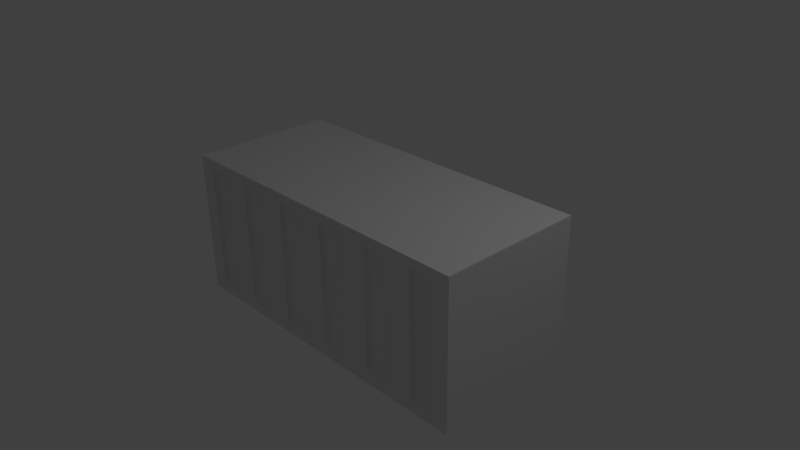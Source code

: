 # Source: Cargo.blend  (saved by Blender 2.71.0; exported with 4.5.12 LTS)
import bpy
from mathutils import Matrix  # noqa: F401  (used for matrix-valued properties, if any)

bpy.ops.wm.read_factory_settings(use_empty=True)
scene = bpy.context.scene
scene.name = 'Scene'

# ---- collections
col_collection_1 = bpy.data.collections.new('Collection 1'); scene.collection.children.link(col_collection_1)

# ---- materials (node trees are filled in below, after node groups)
mat_material = bpy.data.materials.new('Material')
mat_material.alpha_threshold = 0.0
mat_material.use_transparent_shadow = False
mat_material.roughness = 0.5
mat_material.line_color = (0.0, 0.0, 0.0, 1.0)

# ---- material node trees

# ---- world
world_world = bpy.data.worlds.new('World'); scene.world = world_world
world_world.color = (0.05088, 0.05088, 0.05088)
world_world.use_sun_shadow = False
world_world.sun_shadow_jitter_overblur = 0.0
world_world.cycles.sampling_method = 'MANUAL'
world_world.cycles.sample_map_resolution = 256

# ---- cameras
cam_camera = bpy.data.cameras.new('Camera')
cam_camera.clip_end = 100.0
cam_camera.lens = 35.0
cam_camera.sensor_width = 32.0
cam_camera.sensor_height = 18.0
cam_camera.ortho_scale = 7.314
cam_camera.dof.focus_distance = 0.0
cam_camera.dof.aperture_fstop = 128.0

# ---- lights
light_lamp = bpy.data.lights.new('Lamp', 'POINT')
light_lamp.transmission_factor = 0.0
light_lamp.cutoff_distance = 30.0
light_lamp.energy = 100.0
light_lamp.shadow_buffer_clip_start = 1.001
light_lamp.shadow_soft_size = 0.1
light_lamp.shadow_maximum_resolution = 0.006
light_lamp.use_absolute_resolution = True
light_lamp.cycles.use_multiple_importance_sampling = False

# ---- meshes
me_cube = bpy.data.meshes.new('Cube')
me_cube.from_pydata([(1.0, 1.0, -1.0), (1.0, -1.0, -1.0), (-1.0, -1.0, -1.0), (-1.0, 1.0, -1.0), (1.0, 1.0, 1.0), (1.0, -1.0, 1.0), (-1.0, -1.0, 1.0), (-1.0, 1.0, 1.0), (1.0, 1.0, -0.8691), (1.0, -1.0, -0.8691), (-1.0, -1.0, -0.8691), (-1.0, 1.0, -0.8691), (1.0, 1.0, 0.8691), (1.0, -1.0, 0.8691), (-1.0, -1.0, 0.8691), (-1.0, 1.0, 0.8691), (0.9004, 1.0, -0.8691), (0.9004, -1.0, -0.8691), (-0.9004, -1.0, -0.8691), (-0.9004, 1.0, -0.8691), (0.9004, 1.0, 0.8691), (0.9004, -1.0, 0.8691), (-0.9004, -1.0, 0.8691), (-0.9004, 1.0, 0.8691), (0.7478, 1.0, -0.8691), (0.7478, -1.0, -0.8691), (-0.7478, -1.0, -0.8691), (-0.7478, 1.0, -0.8691), (0.7478, 1.0, 0.8691), (0.7478, -1.0, 0.8691), (-0.7478, -1.0, 0.8691), (-0.7478, 1.0, 0.8691), (0.5875, 1.0, -0.8691), (0.5875, -1.0, -0.8691), (-0.5875, -1.0, -0.8691), (-0.5875, 1.0, -0.8691), (0.5875, 1.0, 0.8691), (0.5875, -1.0, 0.8691), (-0.5875, -1.0, 0.8691), (-0.5875, 1.0, 0.8691), (0.4249, 1.0, -0.8691), (0.4249, -1.0, -0.8691), (-0.4249, -1.0, -0.8691), (-0.4249, 1.0, -0.8691), (0.4249, 1.0, 0.8691), (0.4249, -1.0, 0.8691), (-0.4249, -1.0, 0.8691), (-0.4249, 1.0, 0.8691), (0.2556, 1.0, -0.8691), (0.2556, -1.0, -0.8691), (-0.2556, -1.0, -0.8691), (-0.2556, 1.0, -0.8691), (0.2556, 1.0, 0.8691), (0.2556, -1.0, 0.8691), (-0.2556, -1.0, 0.8691), (-0.2556, 1.0, 0.8691), (0.07924, 1.0, -0.8691), (0.07924, -1.0, -0.8691), (-0.07924, -1.0, -0.8691), (-0.07924, 1.0, -0.8691), (0.07924, 1.0, 0.8691), (0.07924, -1.0, 0.8691), (-0.07924, -1.0, 0.8691), (-0.07924, 1.0, 0.8691), (-0.8927, -0.95, -0.7871), (-0.8927, 0.95, -0.7871), (-0.8927, -0.95, 0.7871), (-0.8927, 0.95, 0.7871), (-0.7554, -0.95, -0.7871), (-0.7554, 0.95, -0.7871), (-0.7554, -0.95, 0.7871), (-0.7554, 0.95, 0.7871), (-0.5793, -0.95, -0.7871), (-0.5793, 0.95, -0.7871), (-0.5793, -0.95, 0.7871), (-0.5793, 0.95, 0.7871), (-0.433, -0.95, -0.7871), (-0.433, 0.95, -0.7871), (-0.433, -0.95, 0.7871), (-0.433, 0.95, 0.7871), (-0.2468, -0.95, -0.7871), (-0.2468, 0.95, -0.7871), (-0.2468, -0.95, 0.7871), (-0.2468, 0.95, 0.7871), (-0.08806, -0.95, -0.7871), (-0.08806, 0.95, -0.7871), (-0.08806, -0.95, 0.7871), (-0.08806, 0.95, 0.7871), (0.2468, 0.9501, -0.7871), (0.2468, -0.9501, -0.7871), (0.2468, 0.9501, 0.7871), (0.2468, -0.9501, 0.7871), (0.08806, 0.9501, -0.7871), (0.08806, -0.9501, -0.7871), (0.08806, 0.9501, 0.7871), (0.08806, -0.9501, 0.7871), (0.5793, 0.95, -0.7871), (0.5793, -0.95, -0.7871), (0.5793, 0.95, 0.7871), (0.5793, -0.95, 0.7871), (0.433, 0.95, -0.7871), (0.433, -0.95, -0.7871), (0.433, 0.95, 0.7871), (0.433, -0.95, 0.7871), (0.8927, 0.95, -0.7871), (0.8927, -0.95, -0.7871), (0.8927, 0.95, 0.7871), (0.8927, -0.95, 0.7871), (0.7554, 0.95, -0.7871), (0.7554, -0.95, -0.7871), (0.7554, 0.95, 0.7871), (0.7554, -0.95, 0.7871)], [], [(0, 1, 2, 3), (4, 7, 6, 5), (0, 4, 5, 1), (7, 4, 12, 15), (2, 6, 7, 3), (5, 6, 14, 13), (15, 12, 20, 23), (13, 14, 22, 21), (3, 7, 15, 11), (6, 2, 10, 14), (1, 5, 13, 9), (2, 1, 9, 10), (4, 0, 8, 12), (0, 3, 11, 8), (23, 20, 28, 31), (21, 22, 30, 29), (11, 15, 23, 19), (14, 10, 18, 22), (9, 13, 21, 17), (10, 9, 17, 18), (12, 8, 16, 20), (8, 11, 19, 16), (31, 28, 36, 39), (29, 30, 38, 37), (27, 19, 65, 69), (18, 26, 68, 64), (25, 17, 105, 109), (18, 17, 25, 26), (16, 24, 108, 104), (16, 19, 27, 24), (39, 36, 44, 47), (37, 38, 46, 45), (27, 31, 39, 35), (30, 26, 34, 38), (25, 29, 37, 33), (26, 25, 33, 34), (28, 24, 32, 36), (24, 27, 35, 32), (47, 44, 52, 55), (45, 46, 54, 53), (43, 35, 73, 77), (34, 42, 76, 72), (41, 33, 97, 101), (34, 33, 41, 42), (32, 40, 100, 96), (32, 35, 43, 40), (55, 52, 60, 63), (53, 54, 62, 61), (43, 47, 55, 51), (46, 42, 50, 54), (41, 45, 53, 49), (42, 41, 49, 50), (44, 40, 48, 52), (40, 43, 51, 48), (57, 61, 62, 58), (60, 56, 59, 63), (59, 51, 81, 85), (50, 58, 84, 80), (57, 49, 89, 93), (50, 49, 57, 58), (48, 56, 92, 88), (48, 51, 59, 56), (65, 67, 71, 69), (66, 64, 68, 70), (23, 31, 71, 67), (30, 22, 66, 70), (31, 27, 69, 71), (26, 30, 70, 68), (19, 23, 67, 65), (22, 18, 64, 66), (73, 75, 79, 77), (74, 72, 76, 78), (39, 47, 79, 75), (46, 38, 74, 78), (47, 43, 77, 79), (42, 46, 78, 76), (35, 39, 75, 73), (38, 34, 72, 74), (81, 83, 87, 85), (82, 80, 84, 86), (55, 63, 87, 83), (62, 54, 82, 86), (63, 59, 85, 87), (58, 62, 86, 84), (51, 55, 83, 81), (54, 50, 80, 82), (89, 91, 95, 93), (90, 88, 92, 94), (60, 52, 90, 94), (53, 61, 95, 91), (61, 57, 93, 95), (56, 60, 94, 92), (49, 53, 91, 89), (52, 48, 88, 90), (97, 99, 103, 101), (98, 96, 100, 102), (44, 36, 98, 102), (37, 45, 103, 99), (45, 41, 101, 103), (40, 44, 102, 100), (33, 37, 99, 97), (36, 32, 96, 98), (105, 107, 111, 109), (106, 104, 108, 110), (28, 20, 106, 110), (21, 29, 111, 107), (29, 25, 109, 111), (24, 28, 110, 108), (17, 21, 107, 105), (20, 16, 104, 106)])
_uv = me_cube.uv_layers.new(name='UVMap')
_uv.uv.foreach_set('vector', [0.3334, 0.3485, 0.6668, 0.3485, 0.6668, 0.6971, 0.3334, 0.6971, 0.3334, 0.3485, 0.3334, 0.6971, 4.968e-08, 0.6971, 0.0, 0.3485, 0.6668, 0.3485, 0.6668, 1.558e-07, 1.0, 0.0, 1.0, 0.3485, 0.9694, 1.0, 0.9694, 0.6515, 0.9912, 0.6515, 0.9912, 1.0, 0.3334, 0.3485, 1.093e-07, 0.3485, 0.0, 2.181e-07, 0.3334, 0.0, 0.6668, 1.246e-07, 0.6668, 0.3485, 0.6449, 0.3485, 0.6449, 1.246e-07, 0.8141, 1.0, 0.8141, 0.6515, 0.8141, 0.6688, 0.8141, 0.9826, 0.8141, 1.0, 0.8141, 0.6515, 0.8141, 0.6688, 0.8141, 0.9826, 0.2922, 0.6971, 0.2922, 0.6971, 0.2922, 0.6971, 0.2922, 0.6971, 0.8042, 0.6515, 0.8042, 1.0, 0.8042, 0.9772, 0.8042, 0.6743, 0.3334, 0.0, 0.6668, 1.246e-07, 0.6449, 1.246e-07, 0.3552, 2.077e-08, 0.3334, 0.3485, 0.3334, 0.0, 0.3552, 2.077e-08, 0.3552, 0.3485, 0.6668, 1.558e-07, 0.6668, 0.3485, 0.6668, 0.3257, 0.6668, 0.02282, 0.9694, 0.6515, 0.9694, 1.0, 0.9476, 1.0, 0.9476, 0.6515, 0.8141, 0.9826, 0.8141, 0.6688, 0.8141, 0.6954, 0.8141, 0.956, 0.8141, 0.9826, 0.8141, 0.6688, 0.8141, 0.6954, 0.8141, 0.956, 0.08408, 1.0, 0.08408, 0.6971, 0.1007, 0.6971, 0.1007, 1.0, 0.06747, 0.6971, 0.06747, 1.0, 0.05087, 1.0, 0.05087, 0.6971, 0.3552, 2.077e-08, 0.6449, 1.246e-07, 0.6449, 0.01736, 0.3552, 0.01736, 0.8042, 1.0, 0.8042, 0.6515, 0.8042, 0.6688, 0.8042, 0.9826, 0.06747, 1.0, 0.06747, 0.6971, 0.08408, 0.6971, 0.08408, 1.0, 0.8126, 1.0, 0.8126, 0.6515, 0.8126, 0.6688, 0.8126, 0.9826, 0.8141, 0.956, 0.8141, 0.6954, 0.8141, 0.7233, 0.8141, 0.9281, 0.8141, 0.956, 0.8141, 0.6954, 0.8141, 0.7233, 0.8141, 0.9281, 0.05087, 1.0, 0.02543, 1.0, 0.0267, 0.9857, 0.04959, 0.9857, 0.9476, 0.9544, 0.9222, 0.9544, 0.9234, 0.9401, 0.9463, 0.9401, 0.02543, 1.0, 3.974e-08, 1.0, 0.001272, 0.9857, 0.02416, 0.9857, 0.8042, 0.9826, 0.8042, 0.6688, 0.8042, 0.6954, 0.8042, 0.956, 0.9491, 0.6515, 0.9236, 0.6515, 0.9249, 0.6372, 0.9478, 0.6372, 0.8126, 0.9826, 0.8126, 0.6688, 0.8126, 0.6954, 0.8126, 0.956, 0.8141, 0.9281, 0.8141, 0.7233, 0.8141, 0.7517, 0.8141, 0.8998, 0.8141, 0.9281, 0.8141, 0.7233, 0.8141, 0.7517, 0.8141, 0.8998, 0.869, 0.9544, 0.869, 0.6515, 0.8957, 0.6515, 0.8957, 0.9544, 0.8019, 0.6515, 0.8019, 0.9544, 0.7752, 0.9544, 0.7752, 0.6515, 0.8408, 0.6515, 0.8408, 0.9544, 0.8141, 0.9544, 0.8141, 0.6515, 0.8042, 0.956, 0.8042, 0.6954, 0.8042, 0.7233, 0.8042, 0.9281, 0.8675, 0.6515, 0.8675, 0.9544, 0.8408, 0.9544, 0.8408, 0.6515, 0.8042, 0.6515, 0.8042, 0.9121, 0.8042, 0.8842, 0.8042, 0.6794, 0.8141, 0.8998, 0.8141, 0.7517, 0.8141, 0.7812, 0.8141, 0.8703, 0.8141, 0.8998, 0.8141, 0.7517, 0.8141, 0.7812, 0.8141, 0.8703, 0.7752, 0.9544, 0.7481, 0.9544, 0.7494, 0.9401, 0.7738, 0.9401, 0.6939, 0.9544, 0.6668, 0.9544, 0.6681, 0.9401, 0.6925, 0.9401, 0.7481, 0.9544, 0.721, 0.9544, 0.7223, 0.9401, 0.7467, 0.9401, 0.8019, 0.8562, 0.8019, 0.6515, 0.8019, 0.6798, 0.8019, 0.8279, 0.721, 0.9544, 0.6939, 0.9544, 0.6952, 0.9401, 0.7196, 0.9401, 0.8042, 0.6794, 0.8042, 0.8842, 0.8042, 0.8558, 0.8042, 0.7077, 0.8141, 0.8703, 0.8141, 0.7812, 0.8141, 0.8119, 0.8141, 0.8395, 0.8141, 0.8703, 0.8141, 0.7812, 0.8141, 0.8119, 0.8141, 0.8395, 0.869, 0.6515, 0.869, 0.3485, 0.8972, 0.3485, 0.8972, 0.6515, 0.8126, 0.3485, 0.8126, 0.6515, 0.7844, 0.6515, 0.7844, 0.3485, 0.8126, 0.6515, 0.8126, 0.3485, 0.8408, 0.3485, 0.8408, 0.6515, 0.8019, 0.8279, 0.8019, 0.6798, 0.8019, 0.7093, 0.8019, 0.7984, 0.869, 0.3485, 0.869, 0.6515, 0.8408, 0.6515, 0.8408, 0.3485, 0.8019, 0.7995, 0.8019, 0.6515, 0.8019, 0.681, 0.8019, 0.77, 0.9236, 0.3485, 0.9236, 0.6515, 0.8972, 0.6515, 0.8972, 0.3485, 0.9222, 0.6515, 0.9222, 0.9544, 0.8957, 0.9544, 0.8957, 0.6515, 0.755, 0.6515, 0.7256, 0.6515, 0.727, 0.6372, 0.7535, 0.6372, 0.7256, 0.6515, 0.6962, 0.6515, 0.6976, 0.6372, 0.7241, 0.6372, 0.7844, 0.6515, 0.755, 0.6515, 0.7564, 0.6372, 0.7829, 0.6372, 0.8019, 0.7984, 0.8019, 0.7093, 0.8019, 0.74, 0.8019, 0.7676, 0.6962, 0.6515, 0.6668, 0.6515, 0.6682, 0.6372, 0.6947, 0.6372, 0.2922, 0.6971, 0.2922, 0.7862, 0.2922, 0.7554, 0.2922, 0.7278, 0.0267, 0.9857, 0.0267, 0.7114, 0.04959, 0.7114, 0.04959, 0.9857, 0.9463, 0.6657, 0.9463, 0.9401, 0.9234, 0.9401, 0.9234, 0.6657, 0.02543, 0.6971, 0.05087, 0.6971, 0.04959, 0.7114, 0.0267, 0.7114, 0.9222, 0.6515, 0.9476, 0.6515, 0.9463, 0.6657, 0.9234, 0.6657, 0.1675, 1.0, 0.1675, 0.6971, 0.1759, 0.7114, 0.1759, 0.9857, 0.1842, 1.0, 0.1842, 0.6971, 0.1925, 0.7114, 0.1925, 0.9857, 0.1342, 0.6971, 0.1342, 1.0, 0.1258, 0.9857, 0.1258, 0.7114, 0.2508, 0.6971, 0.2508, 1.0, 0.2425, 0.9857, 0.2425, 0.7114, 0.7494, 0.9401, 0.7494, 0.6657, 0.7738, 0.6657, 0.7738, 0.9401, 0.6925, 0.6657, 0.6925, 0.9401, 0.6681, 0.9401, 0.6681, 0.6657, 0.7481, 0.6515, 0.7752, 0.6515, 0.7738, 0.6657, 0.7494, 0.6657, 0.6668, 0.6515, 0.6939, 0.6515, 0.6925, 0.6657, 0.6681, 0.6657, 0.1592, 1.0, 0.1592, 0.6971, 0.1675, 0.7114, 0.1675, 0.9857, 0.1759, 1.0, 0.1759, 0.6971, 0.1842, 0.7114, 0.1842, 0.9857, 0.1091, 0.6971, 0.1091, 1.0, 0.1007, 0.9857, 0.1007, 0.7114, 0.2674, 1.0, 0.2674, 0.6971, 0.2757, 0.7114, 0.2757, 0.9857, 0.727, 0.6372, 0.727, 0.3628, 0.7535, 0.3628, 0.7535, 0.6372, 0.7241, 0.3628, 0.7241, 0.6372, 0.6976, 0.6372, 0.6976, 0.3628, 0.7256, 0.3485, 0.755, 0.3485, 0.7535, 0.3628, 0.727, 0.3628, 0.6962, 0.3485, 0.7256, 0.3485, 0.7241, 0.3628, 0.6976, 0.3628, 0.2092, 0.6971, 0.2092, 1.0, 0.2009, 0.9857, 0.2009, 0.7114, 0.2009, 0.6971, 0.2009, 1.0, 0.1925, 0.9857, 0.1925, 0.7114, 0.8126, 0.6515, 0.8126, 0.9544, 0.8042, 0.9401, 0.8042, 0.6657, 0.2757, 1.0, 0.2757, 0.6971, 0.284, 0.7114, 0.284, 0.9857, 0.7564, 0.6372, 0.7564, 0.3628, 0.7829, 0.3628, 0.7829, 0.6372, 0.6947, 0.3628, 0.6947, 0.6372, 0.6682, 0.6372, 0.6682, 0.3628, 0.6668, 0.3485, 0.6962, 0.3485, 0.6947, 0.3628, 0.6682, 0.3628, 0.755, 0.3485, 0.7844, 0.3485, 0.7829, 0.3628, 0.7564, 0.3628, 0.284, 1.0, 0.284, 0.6971, 0.2922, 0.7114, 0.2922, 0.9857, 0.1425, 0.6971, 0.1425, 1.0, 0.1342, 0.9857, 0.1342, 0.7114, 0.2425, 0.6971, 0.2425, 1.0, 0.2342, 0.9857, 0.2342, 0.7114, 0.2259, 1.0, 0.2259, 0.6971, 0.2342, 0.7114, 0.2342, 0.9857, 0.7223, 0.9401, 0.7223, 0.6657, 0.7467, 0.6657, 0.7467, 0.9401, 0.7196, 0.6657, 0.7196, 0.9401, 0.6952, 0.9401, 0.6952, 0.6657, 0.6939, 0.6515, 0.721, 0.6515, 0.7196, 0.6657, 0.6952, 0.6657, 0.721, 0.6515, 0.7481, 0.6515, 0.7467, 0.6657, 0.7223, 0.6657, 0.2591, 1.0, 0.2591, 0.6971, 0.2674, 0.7114, 0.2674, 0.9857, 0.1091, 1.0, 0.1091, 0.6971, 0.1174, 0.7114, 0.1174, 0.9857, 0.2259, 0.6971, 0.2259, 1.0, 0.2175, 0.9857, 0.2175, 0.7114, 0.1509, 1.0, 0.1509, 0.6971, 0.1592, 0.7114, 0.1592, 0.9857, 0.001272, 0.9857, 0.001272, 0.7114, 0.02416, 0.7114, 0.02416, 0.9857, 0.9478, 0.3628, 0.9478, 0.6372, 0.9249, 0.6372, 0.9249, 0.3628, 0.9236, 0.3485, 0.9491, 0.3485, 0.9478, 0.3628, 0.9249, 0.3628, 0.0, 0.6971, 0.02543, 0.6971, 0.02416, 0.7114, 0.001272, 0.7114, 0.2508, 1.0, 0.2508, 0.6971, 0.2591, 0.7114, 0.2591, 0.9857, 0.1258, 0.6971, 0.1258, 1.0, 0.1174, 0.9857, 0.1174, 0.7114, 0.2175, 0.6971, 0.2175, 1.0, 0.2092, 0.9857, 0.2092, 0.7114, 0.1425, 1.0, 0.1425, 0.6971, 0.1509, 0.7114, 0.1509, 0.9857])
me_cube.materials.append(mat_material)
me_cube.use_remesh_preserve_volume = False
me_cube.use_remesh_preserve_attributes = False
me_cube.use_mirror_vertex_groups = False
me_cube.update()

# ---- objects
ob_cube = bpy.data.objects.new('Cube', me_cube)
ob_lamp = bpy.data.objects.new('Lamp', light_lamp)
ob_camera = bpy.data.objects.new('Camera', cam_camera)

# ---- transforms, parenting, visibility, modifiers, constraints
ob_cube.location = (0.0, 0.0, 0.0)
ob_cube.scale = (2.28, 1.0, 1.0)
ob_cube.lock_rotations_4d = False
ob_cube.empty_display_type = 'ARROWS'
ob_cube.lineart.crease_threshold = 0.0
ob_lamp.location = (4.076, 1.005, 5.904)
ob_lamp.rotation_euler = (0.6503, 0.05522, 1.866)
ob_lamp.lock_rotations_4d = False
ob_lamp.empty_display_type = 'ARROWS'
ob_lamp.color = (0.0, 0.0, 0.0, 0.0)
ob_lamp.lineart.crease_threshold = 0.0
ob_camera.location = (7.481, -6.508, 5.344)
ob_camera.rotation_euler = (1.109, 0.01082, 0.8149)
ob_camera.lock_rotations_4d = False
ob_camera.empty_display_type = 'ARROWS'
ob_camera.color = (0.0, 0.0, 0.0, 0.0)
ob_camera.display_type = 'WIRE'
ob_camera.lineart.crease_threshold = 0.0

# ---- collection membership
col_collection_1.objects.link(ob_cube)
col_collection_1.objects.link(ob_lamp)
col_collection_1.objects.link(ob_camera)

# ---- scene / render settings (as saved in the file)
scene.camera = ob_camera
scene.frame_start = 1; scene.frame_end = 250; scene.frame_set(1)
scene.render.engine = 'BLENDER_EEVEE_NEXT'
scene.render.resolution_percentage = 50
scene.render.dither_intensity = 0.0
scene.cycles.use_denoising = False
scene.cycles.samples = 10
scene.cycles.sampling_pattern = 'TABULATED_SOBOL'
scene.cycles.light_sampling_threshold = 0.0
scene.cycles.use_adaptive_sampling = False
scene.cycles.use_light_tree = False
scene.cycles.blur_glossy = 0.0
scene.cycles.volume_bounces = 1
scene.cycles.pixel_filter_type = 'GAUSSIAN'
scene.cycles.sample_clamp_indirect = 0.0
scene.view_settings.view_transform = 'Standard'
bpy.context.view_layer.update()
